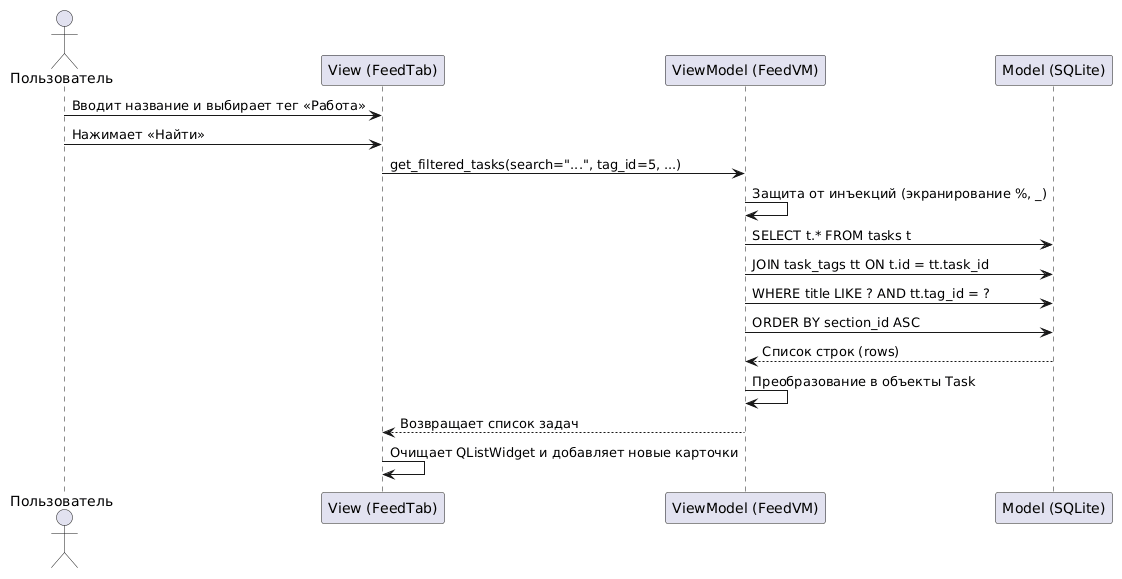

The diagram above was rendered by PlantUML. Its source (embedded in the PNG):
@startuml
actor Пользователь
participant "View (FeedTab)" as View
participant "ViewModel (FeedVM)" as VM
participant "Model (SQLite)" as DB

Пользователь -> View: Вводит название и выбирает тег «Работа»
Пользователь -> View: Нажимает «Найти»
View -> VM: get_filtered_tasks(search="...", tag_id=5, ...)

VM -> VM: Защита от инъекций (экранирование %, _)
VM -> DB: SELECT t.* FROM tasks t 
VM -> DB: JOIN task_tags tt ON t.id = tt.task_id
VM -> DB: WHERE title LIKE ? AND tt.tag_id = ?
VM -> DB: ORDER BY section_id ASC
DB --> VM: Список строк (rows)

VM -> VM: Преобразование в объекты Task
VM --> View: Возвращает список задач
View -> View: Очищает QListWidget и добавляет новые карточки
@enduml